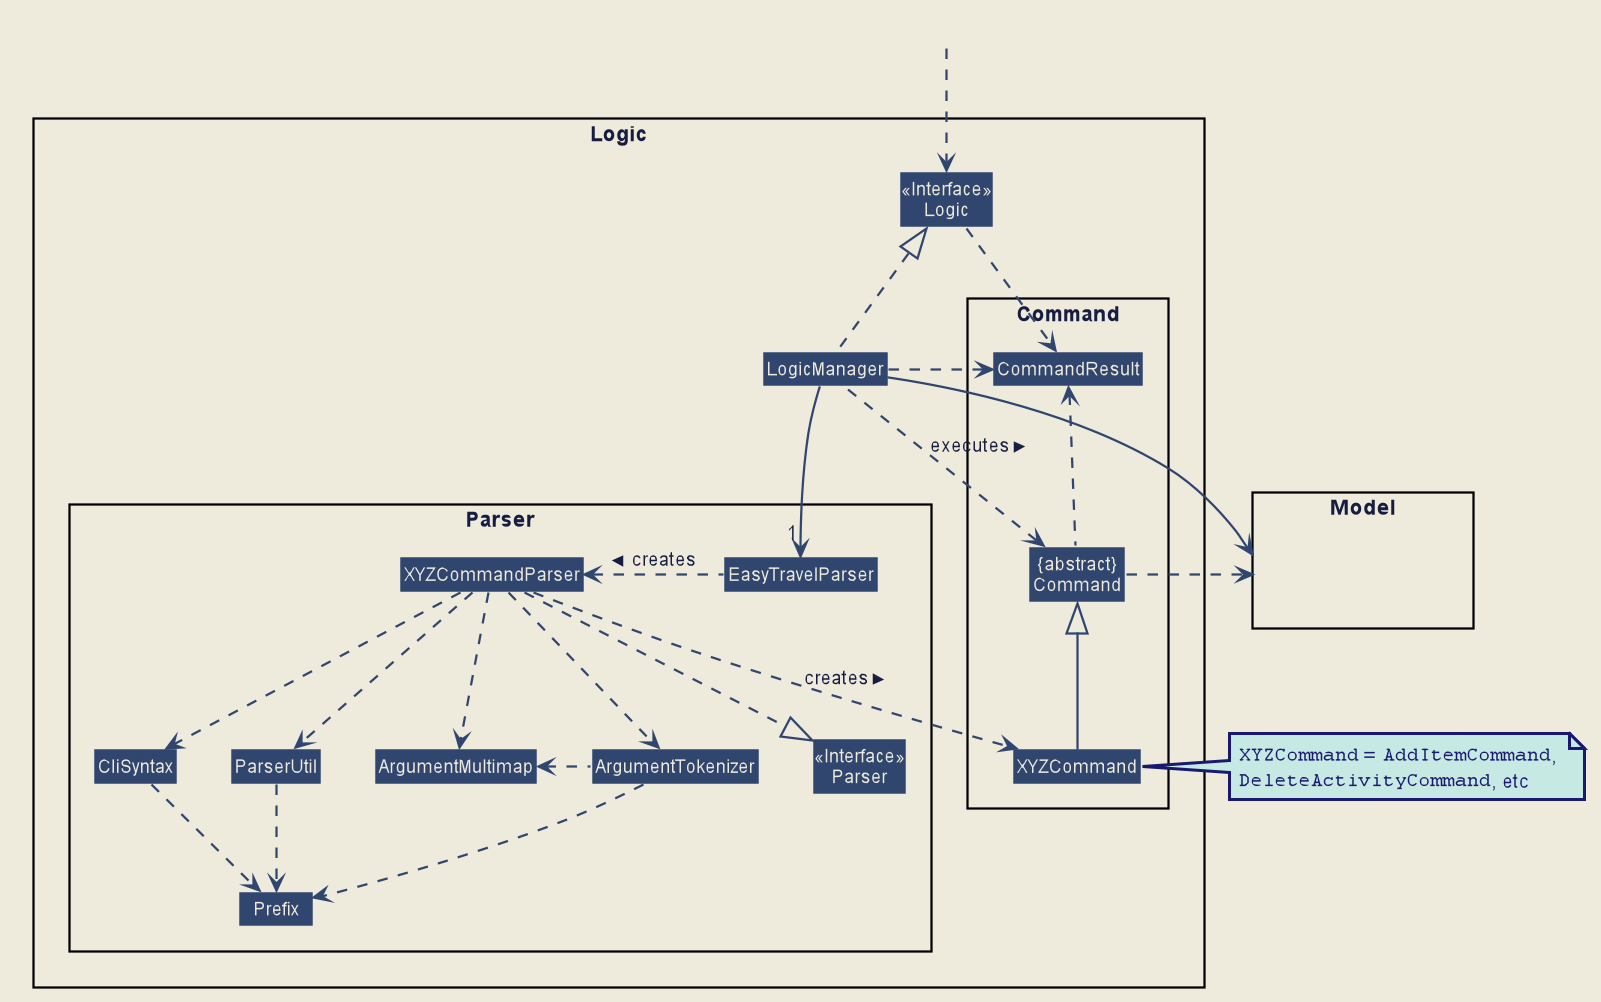

The diagram above was rendered by PlantUML. Its source (embedded in the PNG):
@startuml







skinparam BackgroundColor #EEEBDC
skinparam Shadowing false
skinparam MinClassWidth 50
skinparam PackageStyle Rectangle

skinparam Default {
    FontColor #171D40
    FontName Arial
    TextAlignment center
}

skinparam Participant {
    Padding 10
    BorderColor #171D40
}

skinparam Title {
    FontColor #171D40
    FontName Arial
    FontSize 22
}

skinparam Arrow {
    Thickness 1.5
    Color MidNightBlue
}

skinparam Note {
    BackgroundColor #C6EAE3
    FontColor MidNightBlue
    BorderColor MidNightBlue
    BorderThickness 2
}

skinparam Class {
    BorderThickness 1
    BorderColor #171D40
    BackgroundColor #A2E5F9
    AttributeFontColor MidNightBlue
    AttributeIconSize 0
    StereotypeFontColor #171D40
    StereotypeFontStyle normal
    FontName Arial
}

skinparam Object {
    BorderThickness 2
    BorderColor #171D40
    BackgroundColor #C6EAE3
    AttributeFontColor MidNightBlue
    AttributeIconSize 0
    StereotypeFontColor #171D40
    StereotypeFontStyle normal
    FontName Arial
}

skinparam Actor {
    BorderColor #000000
    Color #000000
    FontName Arial
}

skinparam Sequence {
    LifeLineBackgroundColor #C6EAE3
    LifeLineBorderColor #171D40
    LifeLineBorderThickness 1.5
    MessageAlignment center
    SequenceParticipantBorderThickness 10
    ReferenceBackgroundColor #C6EAE3
    ReferenceBorderColor #171D40
    TitleFontColor #171D40
    StereotypeFontStyle normal
    BoxFontSize 22
    BoxFontName Arial
    BoxFontStyle normal
    BoxPadding 0
    BoxBorderColor #EEEBDC
}

skinparam Participant {
    Padding 20
}

skinparam Activity {
    StartColor #171D40
    EndColor #171D40
    BorderThickness 1.5
    BorderColor #171D40
    BackgroundColor #A2E5F9
    DiamondBackgroundColor #A2E5F9
    DiamondBorderColor #171D40
}

hide footbox
hide circle

hide member
skinparam Class {
    BorderColor #EEEBDC
    FontColor #EEEBDC
    BackgroundColor #31466F
    StereotypeFontColor #EEEBDC
}
skinparam ArrowColor #31466F

package Logic {

package Parser {
    Class Parser <<Interface>>
    Class EasyTravelParser
    Class XYZCommandParser
    Class CliSyntax
    Class ParserUtil
    Class ArgumentMultimap
    Class ArgumentTokenizer
    Class Prefix
}


package Command {
Class XYZCommand

Class CommandResult
Class "{abstract}\nCommand" as Command
}

Class Logic <<Interface>>
Class LogicManager
}

package Model{
Class HiddenModel #EEEBDC
}

Class HiddenOutside #EEEBDC
HiddenOutside ..> Logic

LogicManager .up.|> Logic
LogicManager -->"1" EasyTravelParser
EasyTravelParser .left.> XYZCommandParser: creates >

XYZCommandParser ..> XYZCommand : creates >
XYZCommandParser ..|> Parser
XYZCommandParser ..> ArgumentMultimap
XYZCommandParser ..> ArgumentTokenizer
ArgumentTokenizer .left.> ArgumentMultimap
XYZCommandParser ..> CliSyntax
CliSyntax ..> Prefix
XYZCommandParser ..> ParserUtil
ParserUtil .down.> Prefix
ArgumentTokenizer .down.> Prefix
XYZCommand -up-|> Command
LogicManager .left.> Command : executes >

LogicManager --> Model
Command .right.> Model

Logic ..> CommandResult
LogicManager .down.> CommandResult
Command .up.> CommandResult
CommandResult -[hidden]-> Parser

note right of XYZCommand
""XYZCommand"" = ""AddItemCommand"", 
""DeleteActivityCommand"", etc
end note

@enduml